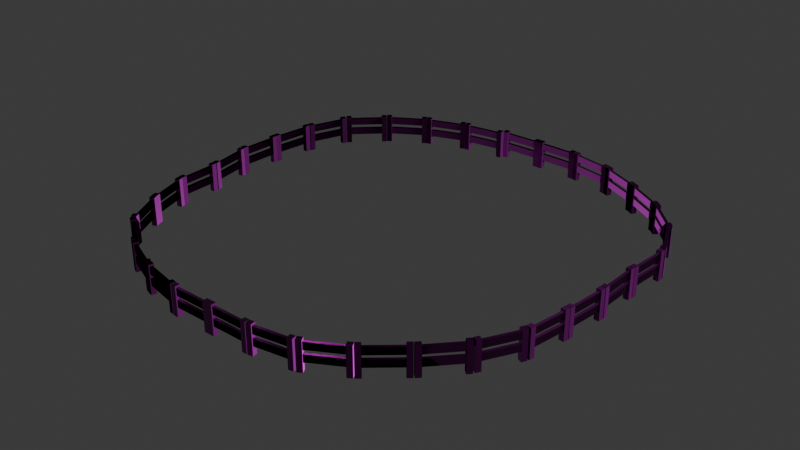 # Source: stable_3.blend  (saved by Blender 4.2.66; exported with 4.5.12 LTS)
import bpy
from mathutils import Matrix  # noqa: F401  (used for matrix-valued properties, if any)

bpy.ops.wm.read_factory_settings(use_empty=True)
scene = bpy.context.scene
scene.name = 'Scene'

# ---- collections
col_collection = bpy.data.collections.new('Collection'); scene.collection.children.link(col_collection)

# ---- images (referenced by path relative to the original .blend; pixels are not part of the script)
import os
ASSET_DIR = os.environ.get("B2B_ASSET_DIR", "")  # directory of the original .blend (textures are referenced by path, not embedded)
HERE = os.path.dirname(os.path.abspath(__file__))  # packed textures are extracted next to this script under _unpacked/

def load_image(name, relpath, width, height, colorspace="sRGB"):
    """Load a texture the original file referenced (path relative to the .blend, or extracted next to this script)."""
    p = next((c for c in (os.path.join(HERE, relpath), os.path.join(ASSET_DIR, relpath)) if relpath and os.path.exists(c)), "")
    if p:
        img = bpy.data.images.load(p, check_existing=True)
        img.name = name
    else:  # same state as the original file: an image datablock whose file is absent (Cycles renders it pink)
        img = bpy.data.images.new(name, width, height)
        img.source = "FILE"
        img.filepath = "//" + (relpath or name)
    img.colorspace_settings.name = colorspace
    return img
img_fence_roughness_png = load_image('fence_Roughness.png', 'tex/fence/fence_Roughness.png', 1024, 1024, 'Non-Color')
img_fence_basecolor_png = load_image('fence_BaseColor.png', 'tex/fence/fence_BaseColor.png', 1024, 1024, 'sRGB')
img_fence_metallic_png = load_image('fence_Metallic.png', 'tex/fence/fence_Metallic.png', 1024, 1024, 'Non-Color')
img_fence_normal_png = load_image('fence_Normal.png', 'tex/fence/fence_Normal.png', 1024, 1024, 'Non-Color')

# ---- materials (node trees are filled in below, after node groups)
mat_fence = bpy.data.materials.new('fence')

# ---- material node trees
mat_fence.use_nodes = True; mat_fence.node_tree.nodes.clear()
_N = mat_fence.node_tree.nodes; _L = mat_fence.node_tree.links
n0 = _N.new('ShaderNodeBsdfPrincipled'); n0.name = 'Principled BSDF'; n0.location = (43, 300)
n1 = _N.new('ShaderNodeOutputMaterial'); n1.name = 'Material Output'; n1.location = (333, 300)
n2 = _N.new('ShaderNodeTexImage'); n2.name = 'Image Texture'; n2.location = (-440, 161)
n2.image = img_fence_roughness_png
n3 = _N.new('ShaderNodeTexImage'); n3.name = 'Image Texture.001'; n3.location = (-577, 410)
n3.image = img_fence_basecolor_png
n4 = _N.new('ShaderNodeTexImage'); n4.name = 'Image Texture.002'; n4.location = (-747, 8)
n4.image = img_fence_metallic_png
n5 = _N.new('ShaderNodeTexImage'); n5.name = 'Image Texture.003'; n5.location = (-791, -358)
n5.image = img_fence_normal_png
n6 = _N.new('ShaderNodeNormalMap'); n6.name = 'Normal Map'; n6.location = (-147, -41)
n7 = _N.new('ShaderNodeSeparateColor'); n7.name = 'Separate Color'; n7.location = (-508, -229)
n8 = _N.new('ShaderNodeCombineColor'); n8.name = 'Combine Color'; n8.location = (-327, -169)
_L.new(n0.outputs[0], n1.inputs[0])
_L.new(n2.outputs[0], n0.inputs[2])
_L.new(n3.outputs[0], n0.inputs[0])
_L.new(n4.outputs[0], n0.inputs[1])
_L.new(n6.outputs[0], n0.inputs[5])
_L.new(n8.outputs[0], n6.inputs[1])
_L.new(n5.outputs[0], n7.inputs[0])
_L.new(n7.outputs[0], n8.inputs[0])
_L.new(n7.outputs[1], n8.inputs[2])
_L.new(n7.outputs[2], n8.inputs[1])
n1.is_active_output = True

# ---- world
world_world = bpy.data.worlds.new('World'); scene.world = world_world
world_world.use_nodes = True; world_world.node_tree.nodes.clear()
_N = world_world.node_tree.nodes; _L = world_world.node_tree.links
n0 = _N.new('ShaderNodeOutputWorld'); n0.name = 'World Output'; n0.location = (300, 300)
n1 = _N.new('ShaderNodeBackground'); n1.name = 'Background'; n1.location = (10, 300)
n1.inputs[0].default_value = (0.05088, 0.05088, 0.05088, 1.0)
_L.new(n1.outputs[0], n0.inputs[0])
n0.is_active_output = True
world_world.color = (0.05088, 0.05088, 0.05088)
world_world.sun_shadow_jitter_overblur = 0.0

# ---- meshes
me_cube_095 = bpy.data.meshes.new('Cube.095')
me_cube_095.from_pydata([(-0.2273, -0.2273, -1.25), (-0.2273, -0.2273, 1.25), (-0.2273, 0.2273, -1.25), (-0.2273, 0.2273, 1.25), (0.2273, -0.2273, -1.25), (0.2273, -0.2273, 1.25), (0.2273, 0.2273, -1.25), (0.2273, 0.2273, 1.25)], [], [(0, 1, 3, 2), (2, 3, 7, 6), (6, 7, 5, 4), (4, 5, 1, 0), (2, 6, 4, 0), (7, 3, 1, 5)])
_uv = me_cube_095.uv_layers.new(name='UVMap')
_uv.uv.foreach_set('vector', [0.1236, 0.4919, 1.123, 0.4919, 1.123, 0.6737, 0.1236, 0.6737, 0.1236, 0.6737, 1.123, 0.6737, 1.123, 0.8555, 0.1236, 0.8555, 0.1236, 0.8555, 1.123, 0.8555, 1.123, 1.037, 0.1236, 1.037, 0.1236, 1.037, 1.123, 1.037, 1.123, 1.219, 0.1236, 1.219, 0.9094, 0.1819, 0.7276, 0.1819, 0.7276, 0.0001216, 0.9094, 0.0001216, 0.9094, 0.364, 0.7276, 0.364, 0.7276, 0.1822, 0.9094, 0.1822])
me_cube_095.materials.append(mat_fence)
me_cube_095.update()
me_cube_097 = bpy.data.meshes.new('Cube.097')
me_cube_097.from_pydata([(-1.452, -0.1269, -0.3052), (-1.452, -0.1269, 0.3052), (-1.452, 0.1269, -0.3052), (-1.452, 0.1269, 0.3052), (1.452, -0.1269, -0.3052), (1.452, -0.1269, 0.3052), (1.452, 0.1269, -0.3052), (1.452, 0.1269, 0.3052)], [], [(0, 1, 3, 2), (2, 3, 7, 6), (6, 7, 5, 4), (4, 5, 1, 0), (2, 6, 4, 0), (7, 3, 1, 5)])
_uv = me_cube_097.uv_layers.new(name='UVMap')
_uv.uv.foreach_set('vector', [0.6825, 0.0001042, 0.6825, 0.2102, 0.5952, 0.2102, 0.5952, 0.0001042, 0.01835, 0.9855, 0.01835, 0.7754, 1.018, 0.7754, 1.018, 0.9855, 0.6825, 0.2104, 0.6825, 0.4205, 0.5952, 0.4205, 0.5952, 0.2104, 1.018, 0.4779, 1.018, 0.688, 0.01835, 0.688, 0.01835, 0.4779, 0.01835, 0.9855, 1.018, 0.9855, 1.018, 1.073, 0.01835, 1.073, 1.018, 0.7754, 0.01835, 0.7754, 0.01835, 0.688, 1.018, 0.688])
me_cube_097.materials.append(mat_fence)
me_cube_097.update()

# ---- objects
ob_cube = bpy.data.objects.new('Cube', me_cube_095)
ob_cube_002 = bpy.data.objects.new('Cube.002', me_cube_095)
ob_cube_003 = bpy.data.objects.new('Cube.003', me_cube_097)
ob_cube_004 = bpy.data.objects.new('Cube.004', me_cube_097)
ob_cube_005 = bpy.data.objects.new('Cube.005', me_cube_095)
ob_cube_006 = bpy.data.objects.new('Cube.006', me_cube_095)
ob_cube_007 = bpy.data.objects.new('Cube.007', me_cube_097)
ob_cube_008 = bpy.data.objects.new('Cube.008', me_cube_097)
ob_cube_009 = bpy.data.objects.new('Cube.009', me_cube_095)
ob_cube_010 = bpy.data.objects.new('Cube.010', me_cube_095)
ob_cube_011 = bpy.data.objects.new('Cube.011', me_cube_097)
ob_cube_012 = bpy.data.objects.new('Cube.012', me_cube_097)
ob_cube_013 = bpy.data.objects.new('Cube.013', me_cube_095)
ob_cube_014 = bpy.data.objects.new('Cube.014', me_cube_095)
ob_cube_015 = bpy.data.objects.new('Cube.015', me_cube_097)
ob_cube_016 = bpy.data.objects.new('Cube.016', me_cube_097)
ob_cube_017 = bpy.data.objects.new('Cube.017', me_cube_095)
ob_cube_018 = bpy.data.objects.new('Cube.018', me_cube_095)
ob_cube_019 = bpy.data.objects.new('Cube.019', me_cube_097)
ob_cube_020 = bpy.data.objects.new('Cube.020', me_cube_097)
ob_cube_021 = bpy.data.objects.new('Cube.021', me_cube_095)
ob_cube_022 = bpy.data.objects.new('Cube.022', me_cube_095)
ob_cube_023 = bpy.data.objects.new('Cube.023', me_cube_097)
ob_cube_024 = bpy.data.objects.new('Cube.024', me_cube_097)
ob_cube_025 = bpy.data.objects.new('Cube.025', me_cube_095)
ob_cube_026 = bpy.data.objects.new('Cube.026', me_cube_095)
ob_cube_027 = bpy.data.objects.new('Cube.027', me_cube_097)
ob_cube_028 = bpy.data.objects.new('Cube.028', me_cube_097)
ob_cube_029 = bpy.data.objects.new('Cube.029', me_cube_095)
ob_cube_030 = bpy.data.objects.new('Cube.030', me_cube_095)
ob_cube_031 = bpy.data.objects.new('Cube.031', me_cube_097)
ob_cube_032 = bpy.data.objects.new('Cube.032', me_cube_097)
ob_cube_033 = bpy.data.objects.new('Cube.033', me_cube_095)
ob_cube_034 = bpy.data.objects.new('Cube.034', me_cube_095)
ob_cube_035 = bpy.data.objects.new('Cube.035', me_cube_097)
ob_cube_036 = bpy.data.objects.new('Cube.036', me_cube_097)
ob_cube_037 = bpy.data.objects.new('Cube.037', me_cube_095)
ob_cube_038 = bpy.data.objects.new('Cube.038', me_cube_095)
ob_cube_039 = bpy.data.objects.new('Cube.039', me_cube_097)
ob_cube_040 = bpy.data.objects.new('Cube.040', me_cube_097)
ob_cube_041 = bpy.data.objects.new('Cube.041', me_cube_095)
ob_cube_042 = bpy.data.objects.new('Cube.042', me_cube_095)
ob_cube_043 = bpy.data.objects.new('Cube.043', me_cube_097)
ob_cube_044 = bpy.data.objects.new('Cube.044', me_cube_097)
ob_cube_045 = bpy.data.objects.new('Cube.045', me_cube_095)
ob_cube_046 = bpy.data.objects.new('Cube.046', me_cube_095)
ob_cube_047 = bpy.data.objects.new('Cube.047', me_cube_097)
ob_cube_048 = bpy.data.objects.new('Cube.048', me_cube_097)
ob_cube_049 = bpy.data.objects.new('Cube.049', me_cube_095)
ob_cube_050 = bpy.data.objects.new('Cube.050', me_cube_095)
ob_cube_051 = bpy.data.objects.new('Cube.051', me_cube_097)
ob_cube_052 = bpy.data.objects.new('Cube.052', me_cube_097)
ob_cube_053 = bpy.data.objects.new('Cube.053', me_cube_095)
ob_cube_054 = bpy.data.objects.new('Cube.054', me_cube_095)
ob_cube_055 = bpy.data.objects.new('Cube.055', me_cube_097)
ob_cube_056 = bpy.data.objects.new('Cube.056', me_cube_097)
ob_cube_057 = bpy.data.objects.new('Cube.057', me_cube_095)
ob_cube_058 = bpy.data.objects.new('Cube.058', me_cube_095)
ob_cube_059 = bpy.data.objects.new('Cube.059', me_cube_097)
ob_cube_060 = bpy.data.objects.new('Cube.060', me_cube_097)
ob_cube_061 = bpy.data.objects.new('Cube.061', me_cube_095)
ob_cube_062 = bpy.data.objects.new('Cube.062', me_cube_095)
ob_cube_063 = bpy.data.objects.new('Cube.063', me_cube_097)
ob_cube_064 = bpy.data.objects.new('Cube.064', me_cube_097)
ob_cube_065 = bpy.data.objects.new('Cube.065', me_cube_095)
ob_cube_066 = bpy.data.objects.new('Cube.066', me_cube_095)
ob_cube_067 = bpy.data.objects.new('Cube.067', me_cube_097)
ob_cube_068 = bpy.data.objects.new('Cube.068', me_cube_097)
ob_cube_069 = bpy.data.objects.new('Cube.069', me_cube_095)
ob_cube_070 = bpy.data.objects.new('Cube.070', me_cube_095)
ob_cube_071 = bpy.data.objects.new('Cube.071', me_cube_097)
ob_cube_072 = bpy.data.objects.new('Cube.072', me_cube_097)
ob_cube_073 = bpy.data.objects.new('Cube.073', me_cube_095)
ob_cube_074 = bpy.data.objects.new('Cube.074', me_cube_095)
ob_cube_075 = bpy.data.objects.new('Cube.075', me_cube_097)
ob_cube_076 = bpy.data.objects.new('Cube.076', me_cube_097)
ob_cube_077 = bpy.data.objects.new('Cube.077', me_cube_095)
ob_cube_078 = bpy.data.objects.new('Cube.078', me_cube_095)
ob_cube_079 = bpy.data.objects.new('Cube.079', me_cube_097)
ob_cube_080 = bpy.data.objects.new('Cube.080', me_cube_097)
ob_cube_081 = bpy.data.objects.new('Cube.081', me_cube_095)
ob_cube_082 = bpy.data.objects.new('Cube.082', me_cube_095)
ob_cube_083 = bpy.data.objects.new('Cube.083', me_cube_097)
ob_cube_084 = bpy.data.objects.new('Cube.084', me_cube_097)
ob_cube_085 = bpy.data.objects.new('Cube.085', me_cube_095)
ob_cube_086 = bpy.data.objects.new('Cube.086', me_cube_095)
ob_cube_087 = bpy.data.objects.new('Cube.087', me_cube_097)
ob_cube_088 = bpy.data.objects.new('Cube.088', me_cube_097)
ob_cube_089 = bpy.data.objects.new('Cube.089', me_cube_095)
ob_cube_090 = bpy.data.objects.new('Cube.090', me_cube_095)
ob_cube_091 = bpy.data.objects.new('Cube.091', me_cube_097)
ob_cube_092 = bpy.data.objects.new('Cube.092', me_cube_097)
ob_cube_093 = bpy.data.objects.new('Cube.093', me_cube_095)
ob_cube_094 = bpy.data.objects.new('Cube.094', me_cube_095)
ob_cube_095 = bpy.data.objects.new('Cube.095', me_cube_097)
ob_cube_096 = bpy.data.objects.new('Cube.096', me_cube_097)
ob_cube_097 = bpy.data.objects.new('Cube.097', me_cube_095)
ob_cube_098 = bpy.data.objects.new('Cube.098', me_cube_095)
ob_cube_099 = bpy.data.objects.new('Cube.099', me_cube_097)
ob_cube_100 = bpy.data.objects.new('Cube.100', me_cube_097)
ob_cube_101 = bpy.data.objects.new('Cube.101', me_cube_095)
ob_cube_102 = bpy.data.objects.new('Cube.102', me_cube_095)
ob_cube_103 = bpy.data.objects.new('Cube.103', me_cube_097)
ob_cube_104 = bpy.data.objects.new('Cube.104', me_cube_097)
ob_cube_105 = bpy.data.objects.new('Cube.105', me_cube_095)
ob_cube_106 = bpy.data.objects.new('Cube.106', me_cube_095)
ob_cube_107 = bpy.data.objects.new('Cube.107', me_cube_097)
ob_cube_108 = bpy.data.objects.new('Cube.108', me_cube_097)
ob_cube_109 = bpy.data.objects.new('Cube.109', me_cube_095)
ob_cube_110 = bpy.data.objects.new('Cube.110', me_cube_095)
ob_cube_111 = bpy.data.objects.new('Cube.111', me_cube_097)
ob_cube_112 = bpy.data.objects.new('Cube.112', me_cube_097)
ob_cube_113 = bpy.data.objects.new('Cube.113', me_cube_095)
ob_cube_114 = bpy.data.objects.new('Cube.114', me_cube_095)
ob_cube_115 = bpy.data.objects.new('Cube.115', me_cube_097)
ob_cube_116 = bpy.data.objects.new('Cube.116', me_cube_097)
ob_cube_117 = bpy.data.objects.new('Cube.117', me_cube_095)
ob_cube_118 = bpy.data.objects.new('Cube.118', me_cube_095)
ob_cube_119 = bpy.data.objects.new('Cube.119', me_cube_097)
ob_cube_120 = bpy.data.objects.new('Cube.120', me_cube_097)
ob_cube_121 = bpy.data.objects.new('Cube.121', me_cube_095)
ob_cube_122 = bpy.data.objects.new('Cube.122', me_cube_095)
ob_cube_123 = bpy.data.objects.new('Cube.123', me_cube_097)
ob_cube_124 = bpy.data.objects.new('Cube.124', me_cube_097)
ob_cube_125 = bpy.data.objects.new('Cube.125', me_cube_095)
ob_cube_126 = bpy.data.objects.new('Cube.126', me_cube_095)
ob_cube_127 = bpy.data.objects.new('Cube.127', me_cube_097)
ob_cube_128 = bpy.data.objects.new('Cube.128', me_cube_097)

# ---- transforms, parenting, visibility, modifiers, constraints
ob_cube.parent = ob_cube_004
ob_cube.matrix_parent_inverse = Matrix(((1.0, -0.0, 0.0, 1.246), (-0.0, 1.0, -0.0, -2.231), (0.0, 0.0, 1.0, -2.027), (-0.0, 0.0, -0.0, 1.0)))
ob_cube.location = (0.4229, 2.224, 1.25)
ob_cube_002.parent = ob_cube_004
ob_cube_002.matrix_parent_inverse = Matrix(((1.0, -0.0, 0.0, 1.246), (-0.0, 1.0, -0.0, -2.231), (0.0, 0.0, 1.0, -2.027), (-0.0, 0.0, -0.0, 1.0)))
ob_cube_002.location = (-2.899, 2.224, 1.25)
ob_cube_003.parent = ob_cube_004
ob_cube_003.matrix_parent_inverse = Matrix(((1.0, -0.0, 0.0, 1.246), (-0.0, 1.0, -0.0, -2.231), (0.0, 0.0, 1.0, -2.027), (-0.0, 0.0, -0.0, 1.0)))
ob_cube_003.location = (-1.246, 2.231, 1.071)
ob_cube_004.location = (-0.928, 18.57, 2.027)
ob_cube_005.parent = ob_cube_008
ob_cube_005.matrix_parent_inverse = Matrix(((1.0, -0.0, 0.0, 1.246), (-0.0, 1.0, -0.0, -2.231), (0.0, 0.0, 1.0, -2.027), (-0.0, 0.0, -0.0, 1.0)))
ob_cube_005.location = (0.4229, 2.224, 1.25)
ob_cube_006.parent = ob_cube_008
ob_cube_006.matrix_parent_inverse = Matrix(((1.0, -0.0, 0.0, 1.246), (-0.0, 1.0, -0.0, -2.231), (0.0, 0.0, 1.0, -2.027), (-0.0, 0.0, -0.0, 1.0)))
ob_cube_006.location = (-2.899, 2.224, 1.25)
ob_cube_007.parent = ob_cube_008
ob_cube_007.matrix_parent_inverse = Matrix(((1.0, -0.0, 0.0, 1.246), (-0.0, 1.0, -0.0, -2.231), (0.0, 0.0, 1.0, -2.027), (-0.0, 0.0, -0.0, 1.0)))
ob_cube_007.location = (-1.246, 2.231, 1.071)
ob_cube_008.location = (2.869, 18.49, 2.027)
ob_cube_008.rotation_euler = (0.0, -0.0, -0.04178)
ob_cube_009.parent = ob_cube_012
ob_cube_009.matrix_parent_inverse = Matrix(((1.0, -0.0, 0.0, 1.246), (-0.0, 1.0, -0.0, -2.231), (0.0, 0.0, 1.0, -2.027), (-0.0, 0.0, -0.0, 1.0)))
ob_cube_009.location = (0.4229, 2.224, 1.25)
ob_cube_010.parent = ob_cube_012
ob_cube_010.matrix_parent_inverse = Matrix(((1.0, -0.0, 0.0, 1.246), (-0.0, 1.0, -0.0, -2.231), (0.0, 0.0, 1.0, -2.027), (-0.0, 0.0, -0.0, 1.0)))
ob_cube_010.location = (-2.899, 2.224, 1.25)
ob_cube_011.parent = ob_cube_012
ob_cube_011.matrix_parent_inverse = Matrix(((1.0, -0.0, 0.0, 1.246), (-0.0, 1.0, -0.0, -2.231), (0.0, 0.0, 1.0, -2.027), (-0.0, 0.0, -0.0, 1.0)))
ob_cube_011.location = (-1.246, 2.231, 1.071)
ob_cube_012.location = (6.653, 17.99, 2.027)
ob_cube_012.rotation_euler = (0.0, -0.0, -0.2185)
ob_cube_013.parent = ob_cube_016
ob_cube_013.matrix_parent_inverse = Matrix(((1.0, -0.0, 0.0, 1.246), (-0.0, 1.0, -0.0, -2.231), (0.0, 0.0, 1.0, -2.027), (-0.0, 0.0, -0.0, 1.0)))
ob_cube_013.location = (0.4229, 2.224, 1.25)
ob_cube_014.parent = ob_cube_016
ob_cube_014.matrix_parent_inverse = Matrix(((1.0, -0.0, 0.0, 1.246), (-0.0, 1.0, -0.0, -2.231), (0.0, 0.0, 1.0, -2.027), (-0.0, 0.0, -0.0, 1.0)))
ob_cube_014.location = (-2.899, 2.224, 1.25)
ob_cube_015.parent = ob_cube_016
ob_cube_015.matrix_parent_inverse = Matrix(((1.0, -0.0, 0.0, 1.246), (-0.0, 1.0, -0.0, -2.231), (0.0, 0.0, 1.0, -2.027), (-0.0, 0.0, -0.0, 1.0)))
ob_cube_015.location = (-1.246, 2.231, 1.071)
ob_cube_016.location = (10.25, 16.69, 2.027)
ob_cube_016.rotation_euler = (0.0, -0.0, -0.4649)
ob_cube_017.parent = ob_cube_020
ob_cube_017.matrix_parent_inverse = Matrix(((1.0, -0.0, 0.0, 1.246), (-0.0, 1.0, -0.0, -2.231), (0.0, 0.0, 1.0, -2.027), (-0.0, 0.0, -0.0, 1.0)))
ob_cube_017.location = (0.4229, 2.224, 1.25)
ob_cube_018.parent = ob_cube_020
ob_cube_018.matrix_parent_inverse = Matrix(((1.0, -0.0, 0.0, 1.246), (-0.0, 1.0, -0.0, -2.231), (0.0, 0.0, 1.0, -2.027), (-0.0, 0.0, -0.0, 1.0)))
ob_cube_018.location = (-2.899, 2.224, 1.25)
ob_cube_019.parent = ob_cube_020
ob_cube_019.matrix_parent_inverse = Matrix(((1.0, -0.0, 0.0, 1.246), (-0.0, 1.0, -0.0, -2.231), (0.0, 0.0, 1.0, -2.027), (-0.0, 0.0, -0.0, 1.0)))
ob_cube_019.location = (-1.246, 2.231, 1.071)
ob_cube_020.location = (13.57, 14.8, 2.027)
ob_cube_020.rotation_euler = (0.0, -0.0, -0.5667)
ob_cube_021.parent = ob_cube_024
ob_cube_021.matrix_parent_inverse = Matrix(((1.0, -0.0, 0.0, 1.246), (-0.0, 1.0, -0.0, -2.231), (0.0, 0.0, 1.0, -2.027), (-0.0, 0.0, -0.0, 1.0)))
ob_cube_021.location = (0.4229, 2.224, 1.25)
ob_cube_022.parent = ob_cube_024
ob_cube_022.matrix_parent_inverse = Matrix(((1.0, -0.0, 0.0, 1.246), (-0.0, 1.0, -0.0, -2.231), (0.0, 0.0, 1.0, -2.027), (-0.0, 0.0, -0.0, 1.0)))
ob_cube_022.location = (-2.899, 2.224, 1.25)
ob_cube_023.parent = ob_cube_024
ob_cube_023.matrix_parent_inverse = Matrix(((1.0, -0.0, 0.0, 1.246), (-0.0, 1.0, -0.0, -2.231), (0.0, 0.0, 1.0, -2.027), (-0.0, 0.0, -0.0, 1.0)))
ob_cube_023.location = (-1.246, 2.231, 1.071)
ob_cube_024.location = (16.49, 12.35, 2.027)
ob_cube_024.rotation_euler = (0.0, -0.0, -0.8255)
ob_cube_025.parent = ob_cube_028
ob_cube_025.matrix_parent_inverse = Matrix(((1.0, -0.0, 0.0, 1.246), (-0.0, 1.0, -0.0, -2.231), (0.0, 0.0, 1.0, -2.027), (-0.0, 0.0, -0.0, 1.0)))
ob_cube_025.location = (0.4229, 2.224, 1.25)
ob_cube_026.parent = ob_cube_028
ob_cube_026.matrix_parent_inverse = Matrix(((1.0, -0.0, 0.0, 1.246), (-0.0, 1.0, -0.0, -2.231), (0.0, 0.0, 1.0, -2.027), (-0.0, 0.0, -0.0, 1.0)))
ob_cube_026.location = (-2.899, 2.224, 1.25)
ob_cube_027.parent = ob_cube_028
ob_cube_027.matrix_parent_inverse = Matrix(((1.0, -0.0, 0.0, 1.246), (-0.0, 1.0, -0.0, -2.231), (0.0, 0.0, 1.0, -2.027), (-0.0, 0.0, -0.0, 1.0)))
ob_cube_027.location = (-1.246, 2.231, 1.071)
ob_cube_028.location = (18.49, 9.095, 2.027)
ob_cube_028.rotation_euler = (0.0, -0.0, -1.216)
ob_cube_029.parent = ob_cube_032
ob_cube_029.matrix_parent_inverse = Matrix(((1.0, -0.0, 0.0, 1.246), (-0.0, 1.0, -0.0, -2.231), (0.0, 0.0, 1.0, -2.027), (-0.0, 0.0, -0.0, 1.0)))
ob_cube_029.location = (0.4229, 2.224, 1.25)
ob_cube_030.parent = ob_cube_032
ob_cube_030.matrix_parent_inverse = Matrix(((1.0, -0.0, 0.0, 1.246), (-0.0, 1.0, -0.0, -2.231), (0.0, 0.0, 1.0, -2.027), (-0.0, 0.0, -0.0, 1.0)))
ob_cube_030.location = (-2.899, 2.224, 1.25)
ob_cube_031.parent = ob_cube_032
ob_cube_031.matrix_parent_inverse = Matrix(((1.0, -0.0, 0.0, 1.246), (-0.0, 1.0, -0.0, -2.231), (0.0, 0.0, 1.0, -2.027), (-0.0, 0.0, -0.0, 1.0)))
ob_cube_031.location = (-1.246, 2.231, 1.071)
ob_cube_032.location = (19.0, 5.312, 2.027)
ob_cube_032.rotation_euler = (0.0, -0.0, -1.661)
ob_cube_033.parent = ob_cube_036
ob_cube_033.matrix_parent_inverse = Matrix(((1.0, -0.0, 0.0, 1.246), (-0.0, 1.0, -0.0, -2.231), (0.0, 0.0, 1.0, -2.027), (-0.0, 0.0, -0.0, 1.0)))
ob_cube_033.location = (0.4229, 2.224, 1.25)
ob_cube_034.parent = ob_cube_036
ob_cube_034.matrix_parent_inverse = Matrix(((1.0, -0.0, 0.0, 1.246), (-0.0, 1.0, -0.0, -2.231), (0.0, 0.0, 1.0, -2.027), (-0.0, 0.0, -0.0, 1.0)))
ob_cube_034.location = (-2.899, 2.224, 1.25)
ob_cube_035.parent = ob_cube_036
ob_cube_035.matrix_parent_inverse = Matrix(((1.0, -0.0, 0.0, 1.246), (-0.0, 1.0, -0.0, -2.231), (0.0, 0.0, 1.0, -2.027), (-0.0, 0.0, -0.0, 1.0)))
ob_cube_035.location = (-1.246, 2.231, 1.071)
ob_cube_036.location = (18.73, 1.536, 2.027)
ob_cube_036.rotation_euler = (0.0, -0.0, -1.593)
ob_cube_037.parent = ob_cube_040
ob_cube_037.matrix_parent_inverse = Matrix(((1.0, -0.0, 0.0, 1.246), (-0.0, 1.0, -0.0, -2.231), (0.0, 0.0, 1.0, -2.027), (-0.0, 0.0, -0.0, 1.0)))
ob_cube_037.location = (0.4229, 2.224, 1.25)
ob_cube_038.parent = ob_cube_040
ob_cube_038.matrix_parent_inverse = Matrix(((1.0, -0.0, 0.0, 1.246), (-0.0, 1.0, -0.0, -2.231), (0.0, 0.0, 1.0, -2.027), (-0.0, 0.0, -0.0, 1.0)))
ob_cube_038.location = (-2.899, 2.224, 1.25)
ob_cube_039.parent = ob_cube_040
ob_cube_039.matrix_parent_inverse = Matrix(((1.0, -0.0, 0.0, 1.246), (-0.0, 1.0, -0.0, -2.231), (0.0, 0.0, 1.0, -2.027), (-0.0, 0.0, -0.0, 1.0)))
ob_cube_039.location = (-1.246, 2.231, 1.071)
ob_cube_040.location = (18.46, -2.288, 2.027)
ob_cube_040.rotation_euler = (0.0, -0.0, -1.686)
ob_cube_041.parent = ob_cube_044
ob_cube_041.matrix_parent_inverse = Matrix(((1.0, -0.0, 0.0, 1.246), (-0.0, 1.0, -0.0, -2.231), (0.0, 0.0, 1.0, -2.027), (-0.0, 0.0, -0.0, 1.0)))
ob_cube_041.location = (0.4229, 2.224, 1.25)
ob_cube_042.parent = ob_cube_044
ob_cube_042.matrix_parent_inverse = Matrix(((1.0, -0.0, 0.0, 1.246), (-0.0, 1.0, -0.0, -2.231), (0.0, 0.0, 1.0, -2.027), (-0.0, 0.0, -0.0, 1.0)))
ob_cube_042.location = (-2.899, 2.224, 1.25)
ob_cube_043.parent = ob_cube_044
ob_cube_043.matrix_parent_inverse = Matrix(((1.0, -0.0, 0.0, 1.246), (-0.0, 1.0, -0.0, -2.231), (0.0, 0.0, 1.0, -2.027), (-0.0, 0.0, -0.0, 1.0)))
ob_cube_043.location = (-1.246, 2.231, 1.071)
ob_cube_044.location = (17.91, -6.046, 2.027)
ob_cube_044.rotation_euler = (0.0, -0.0, -1.737)
ob_cube_045.parent = ob_cube_048
ob_cube_045.matrix_parent_inverse = Matrix(((1.0, -0.0, 0.0, 1.246), (-0.0, 1.0, -0.0, -2.231), (0.0, 0.0, 1.0, -2.027), (-0.0, 0.0, -0.0, 1.0)))
ob_cube_045.location = (0.4229, 2.224, 1.25)
ob_cube_046.parent = ob_cube_048
ob_cube_046.matrix_parent_inverse = Matrix(((1.0, -0.0, 0.0, 1.246), (-0.0, 1.0, -0.0, -2.231), (0.0, 0.0, 1.0, -2.027), (-0.0, 0.0, -0.0, 1.0)))
ob_cube_046.location = (-2.899, 2.224, 1.25)
ob_cube_047.parent = ob_cube_048
ob_cube_047.matrix_parent_inverse = Matrix(((1.0, -0.0, 0.0, 1.246), (-0.0, 1.0, -0.0, -2.231), (0.0, 0.0, 1.0, -2.027), (-0.0, 0.0, -0.0, 1.0)))
ob_cube_047.location = (-1.246, 2.231, 1.071)
ob_cube_048.location = (16.64, -9.629, 2.007)
ob_cube_048.rotation_euler = (0.0, -0.0, -2.066)
ob_cube_049.parent = ob_cube_052
ob_cube_049.matrix_parent_inverse = Matrix(((1.0, -0.0, 0.0, 1.246), (-0.0, 1.0, -0.0, -2.231), (0.0, 0.0, 1.0, -2.027), (-0.0, 0.0, -0.0, 1.0)))
ob_cube_049.location = (0.4229, 2.224, 1.25)
ob_cube_050.parent = ob_cube_052
ob_cube_050.matrix_parent_inverse = Matrix(((1.0, -0.0, 0.0, 1.246), (-0.0, 1.0, -0.0, -2.231), (0.0, 0.0, 1.0, -2.027), (-0.0, 0.0, -0.0, 1.0)))
ob_cube_050.location = (-2.899, 2.224, 1.25)
ob_cube_051.parent = ob_cube_052
ob_cube_051.matrix_parent_inverse = Matrix(((1.0, -0.0, 0.0, 1.246), (-0.0, 1.0, -0.0, -2.231), (0.0, 0.0, 1.0, -2.027), (-0.0, 0.0, -0.0, 1.0)))
ob_cube_051.location = (-1.246, 2.231, 1.071)
ob_cube_052.location = (14.44, -12.77, 2.007)
ob_cube_052.rotation_euler = (0.0, -0.0, -2.318)
ob_cube_053.parent = ob_cube_056
ob_cube_053.matrix_parent_inverse = Matrix(((1.0, -0.0, 0.0, 1.246), (-0.0, 1.0, -0.0, -2.231), (0.0, 0.0, 1.0, -2.027), (-0.0, 0.0, -0.0, 1.0)))
ob_cube_053.location = (0.4229, 2.224, 1.25)
ob_cube_054.parent = ob_cube_056
ob_cube_054.matrix_parent_inverse = Matrix(((1.0, -0.0, 0.0, 1.246), (-0.0, 1.0, -0.0, -2.231), (0.0, 0.0, 1.0, -2.027), (-0.0, 0.0, -0.0, 1.0)))
ob_cube_054.location = (-2.899, 2.224, 1.25)
ob_cube_055.parent = ob_cube_056
ob_cube_055.matrix_parent_inverse = Matrix(((1.0, -0.0, 0.0, 1.246), (-0.0, 1.0, -0.0, -2.231), (0.0, 0.0, 1.0, -2.027), (-0.0, 0.0, -0.0, 1.0)))
ob_cube_055.location = (-1.246, 2.231, 1.071)
ob_cube_056.location = (11.67, -15.42, 2.007)
ob_cube_056.rotation_euler = (0.0, -0.0, -2.429)
ob_cube_057.parent = ob_cube_060
ob_cube_057.matrix_parent_inverse = Matrix(((1.0, -0.0, 0.0, 1.246), (-0.0, 1.0, -0.0, -2.231), (0.0, 0.0, 1.0, -2.027), (-0.0, 0.0, -0.0, 1.0)))
ob_cube_057.location = (0.4229, 2.224, 1.25)
ob_cube_058.parent = ob_cube_060
ob_cube_058.matrix_parent_inverse = Matrix(((1.0, -0.0, 0.0, 1.246), (-0.0, 1.0, -0.0, -2.231), (0.0, 0.0, 1.0, -2.027), (-0.0, 0.0, -0.0, 1.0)))
ob_cube_058.location = (-2.899, 2.224, 1.25)
ob_cube_059.parent = ob_cube_060
ob_cube_059.matrix_parent_inverse = Matrix(((1.0, -0.0, 0.0, 1.246), (-0.0, 1.0, -0.0, -2.231), (0.0, 0.0, 1.0, -2.027), (-0.0, 0.0, -0.0, 1.0)))
ob_cube_059.location = (-1.246, 2.231, 1.071)
ob_cube_060.location = (8.557, -17.59, 2.007)
ob_cube_060.rotation_euler = (0.0, -0.0, -2.635)
ob_cube_061.parent = ob_cube_064
ob_cube_061.matrix_parent_inverse = Matrix(((1.0, -0.0, 0.0, 1.246), (-0.0, 1.0, -0.0, -2.231), (0.0, 0.0, 1.0, -2.027), (-0.0, 0.0, -0.0, 1.0)))
ob_cube_061.location = (0.4229, 2.224, 1.25)
ob_cube_062.parent = ob_cube_064
ob_cube_062.matrix_parent_inverse = Matrix(((1.0, -0.0, 0.0, 1.246), (-0.0, 1.0, -0.0, -2.231), (0.0, 0.0, 1.0, -2.027), (-0.0, 0.0, -0.0, 1.0)))
ob_cube_062.location = (-2.899, 2.224, 1.25)
ob_cube_063.parent = ob_cube_064
ob_cube_063.matrix_parent_inverse = Matrix(((1.0, -0.0, 0.0, 1.246), (-0.0, 1.0, -0.0, -2.231), (0.0, 0.0, 1.0, -2.027), (-0.0, 0.0, -0.0, 1.0)))
ob_cube_063.location = (-1.246, 2.231, 1.071)
ob_cube_064.location = (4.943, -18.82, 2.007)
ob_cube_064.rotation_euler = (0.0, -0.0, -2.994)
ob_cube_065.parent = ob_cube_068
ob_cube_065.matrix_parent_inverse = Matrix(((1.0, -0.0, 0.0, 1.246), (-0.0, 1.0, -0.0, -2.231), (0.0, 0.0, 1.0, -2.027), (-0.0, 0.0, -0.0, 1.0)))
ob_cube_065.location = (0.4229, 2.224, 1.25)
ob_cube_066.parent = ob_cube_068
ob_cube_066.matrix_parent_inverse = Matrix(((1.0, -0.0, 0.0, 1.246), (-0.0, 1.0, -0.0, -2.231), (0.0, 0.0, 1.0, -2.027), (-0.0, 0.0, -0.0, 1.0)))
ob_cube_066.location = (-2.899, 2.224, 1.25)
ob_cube_067.parent = ob_cube_068
ob_cube_067.matrix_parent_inverse = Matrix(((1.0, -0.0, 0.0, 1.246), (-0.0, 1.0, -0.0, -2.231), (0.0, 0.0, 1.0, -2.027), (-0.0, 0.0, -0.0, 1.0)))
ob_cube_067.location = (-1.246, 2.231, 1.071)
ob_cube_068.location = (1.157, -19.07, 2.007)
ob_cube_068.rotation_euler = (0.0, -0.0, -3.157)
ob_cube_069.parent = ob_cube_072
ob_cube_069.matrix_parent_inverse = Matrix(((1.0, -0.0, 0.0, 1.246), (-0.0, 1.0, -0.0, -2.231), (0.0, 0.0, 1.0, -2.027), (-0.0, 0.0, -0.0, 1.0)))
ob_cube_069.location = (0.4229, 2.224, 1.25)
ob_cube_070.parent = ob_cube_072
ob_cube_070.matrix_parent_inverse = Matrix(((1.0, -0.0, 0.0, 1.246), (-0.0, 1.0, -0.0, -2.231), (0.0, 0.0, 1.0, -2.027), (-0.0, 0.0, -0.0, 1.0)))
ob_cube_070.location = (-2.899, 2.224, 1.25)
ob_cube_071.parent = ob_cube_072
ob_cube_071.matrix_parent_inverse = Matrix(((1.0, -0.0, 0.0, 1.246), (-0.0, 1.0, -0.0, -2.231), (0.0, 0.0, 1.0, -2.027), (-0.0, 0.0, -0.0, 1.0)))
ob_cube_071.location = (-1.246, 2.231, 1.071)
ob_cube_072.location = (-2.623, -19.0, 1.992)
ob_cube_072.rotation_euler = (0.0, -0.0, -3.157)
ob_cube_073.parent = ob_cube_076
ob_cube_073.matrix_parent_inverse = Matrix(((1.0, -0.0, 0.0, 1.246), (-0.0, 1.0, -0.0, -2.231), (0.0, 0.0, 1.0, -2.027), (-0.0, 0.0, -0.0, 1.0)))
ob_cube_073.location = (0.4229, 2.224, 1.25)
ob_cube_074.parent = ob_cube_076
ob_cube_074.matrix_parent_inverse = Matrix(((1.0, -0.0, 0.0, 1.246), (-0.0, 1.0, -0.0, -2.231), (0.0, 0.0, 1.0, -2.027), (-0.0, 0.0, -0.0, 1.0)))
ob_cube_074.location = (-2.899, 2.224, 1.25)
ob_cube_075.parent = ob_cube_076
ob_cube_075.matrix_parent_inverse = Matrix(((1.0, -0.0, 0.0, 1.246), (-0.0, 1.0, -0.0, -2.231), (0.0, 0.0, 1.0, -2.027), (-0.0, 0.0, -0.0, 1.0)))
ob_cube_075.location = (-1.246, 2.231, 1.071)
ob_cube_076.location = (-6.427, -18.54, 1.992)
ob_cube_076.rotation_euler = (0.0, -0.0, -3.357)
ob_cube_077.parent = ob_cube_080
ob_cube_077.matrix_parent_inverse = Matrix(((1.0, -0.0, 0.0, 1.246), (-0.0, 1.0, -0.0, -2.231), (0.0, 0.0, 1.0, -2.027), (-0.0, 0.0, -0.0, 1.0)))
ob_cube_077.location = (0.4229, 2.224, 1.25)
ob_cube_078.parent = ob_cube_080
ob_cube_078.matrix_parent_inverse = Matrix(((1.0, -0.0, 0.0, 1.246), (-0.0, 1.0, -0.0, -2.231), (0.0, 0.0, 1.0, -2.027), (-0.0, 0.0, -0.0, 1.0)))
ob_cube_078.location = (-2.899, 2.224, 1.25)
ob_cube_079.parent = ob_cube_080
ob_cube_079.matrix_parent_inverse = Matrix(((1.0, -0.0, 0.0, 1.246), (-0.0, 1.0, -0.0, -2.231), (0.0, 0.0, 1.0, -2.027), (-0.0, 0.0, -0.0, 1.0)))
ob_cube_079.location = (-1.246, 2.231, 1.071)
ob_cube_080.location = (-10.03, -17.38, 1.992)
ob_cube_080.rotation_euler = (0.0, -0.0, -3.544)
ob_cube_081.parent = ob_cube_084
ob_cube_081.matrix_parent_inverse = Matrix(((1.0, -0.0, 0.0, 1.246), (-0.0, 1.0, -0.0, -2.231), (0.0, 0.0, 1.0, -2.027), (-0.0, 0.0, -0.0, 1.0)))
ob_cube_081.location = (0.4229, 2.224, 1.25)
ob_cube_082.parent = ob_cube_084
ob_cube_082.matrix_parent_inverse = Matrix(((1.0, -0.0, 0.0, 1.246), (-0.0, 1.0, -0.0, -2.231), (0.0, 0.0, 1.0, -2.027), (-0.0, 0.0, -0.0, 1.0)))
ob_cube_082.location = (-2.899, 2.224, 1.25)
ob_cube_083.parent = ob_cube_084
ob_cube_083.matrix_parent_inverse = Matrix(((1.0, -0.0, 0.0, 1.246), (-0.0, 1.0, -0.0, -2.231), (0.0, 0.0, 1.0, -2.027), (-0.0, 0.0, -0.0, 1.0)))
ob_cube_083.location = (-1.246, 2.231, 1.071)
ob_cube_084.location = (-13.37, -15.45, 1.992)
ob_cube_084.rotation_euler = (0.0, -0.0, -3.782)
ob_cube_085.parent = ob_cube_088
ob_cube_085.matrix_parent_inverse = Matrix(((1.0, -0.0, 0.0, 1.246), (-0.0, 1.0, -0.0, -2.231), (0.0, 0.0, 1.0, -2.027), (-0.0, 0.0, -0.0, 1.0)))
ob_cube_085.location = (0.4229, 2.224, 1.25)
ob_cube_086.parent = ob_cube_088
ob_cube_086.matrix_parent_inverse = Matrix(((1.0, -0.0, 0.0, 1.246), (-0.0, 1.0, -0.0, -2.231), (0.0, 0.0, 1.0, -2.027), (-0.0, 0.0, -0.0, 1.0)))
ob_cube_086.location = (-2.899, 2.224, 1.25)
ob_cube_087.parent = ob_cube_088
ob_cube_087.matrix_parent_inverse = Matrix(((1.0, -0.0, 0.0, 1.246), (-0.0, 1.0, -0.0, -2.231), (0.0, 0.0, 1.0, -2.027), (-0.0, 0.0, -0.0, 1.0)))
ob_cube_087.location = (-1.246, 2.231, 1.071)
ob_cube_088.location = (-15.8, -12.5, 1.992)
ob_cube_088.rotation_euler = (0.0, -0.0, -4.249)
ob_cube_089.parent = ob_cube_092
ob_cube_089.matrix_parent_inverse = Matrix(((1.0, -0.0, 0.0, 1.246), (-0.0, 1.0, -0.0, -2.231), (0.0, 0.0, 1.0, -2.027), (-0.0, 0.0, -0.0, 1.0)))
ob_cube_089.location = (0.4229, 2.224, 1.25)
ob_cube_090.parent = ob_cube_092
ob_cube_090.matrix_parent_inverse = Matrix(((1.0, -0.0, 0.0, 1.246), (-0.0, 1.0, -0.0, -2.231), (0.0, 0.0, 1.0, -2.027), (-0.0, 0.0, -0.0, 1.0)))
ob_cube_090.location = (-2.899, 2.224, 1.25)
ob_cube_091.parent = ob_cube_092
ob_cube_091.matrix_parent_inverse = Matrix(((1.0, -0.0, 0.0, 1.246), (-0.0, 1.0, -0.0, -2.231), (0.0, 0.0, 1.0, -2.027), (-0.0, 0.0, -0.0, 1.0)))
ob_cube_091.location = (-1.246, 2.231, 1.071)
ob_cube_092.location = (-17.22, -8.964, 1.992)
ob_cube_092.rotation_euler = (0.0, -0.0, -4.414)
ob_cube_093.parent = ob_cube_096
ob_cube_093.matrix_parent_inverse = Matrix(((1.0, -0.0, 0.0, 1.246), (-0.0, 1.0, -0.0, -2.231), (0.0, 0.0, 1.0, -2.027), (-0.0, 0.0, -0.0, 1.0)))
ob_cube_093.location = (0.4229, 2.224, 1.25)
ob_cube_094.parent = ob_cube_096
ob_cube_094.matrix_parent_inverse = Matrix(((1.0, -0.0, 0.0, 1.246), (-0.0, 1.0, -0.0, -2.231), (0.0, 0.0, 1.0, -2.027), (-0.0, 0.0, -0.0, 1.0)))
ob_cube_094.location = (-2.899, 2.224, 1.25)
ob_cube_095.parent = ob_cube_096
ob_cube_095.matrix_parent_inverse = Matrix(((1.0, -0.0, 0.0, 1.246), (-0.0, 1.0, -0.0, -2.231), (0.0, 0.0, 1.0, -2.027), (-0.0, 0.0, -0.0, 1.0)))
ob_cube_095.location = (-1.246, 2.231, 1.071)
ob_cube_096.location = (-17.83, -5.192, 1.992)
ob_cube_096.rotation_euler = (0.0, -0.0, -4.699)
ob_cube_097.parent = ob_cube_100
ob_cube_097.matrix_parent_inverse = Matrix(((1.0, -0.0, 0.0, 1.246), (-0.0, 1.0, -0.0, -2.231), (0.0, 0.0, 1.0, -2.027), (-0.0, 0.0, -0.0, 1.0)))
ob_cube_097.location = (0.4229, 2.224, 1.25)
ob_cube_098.parent = ob_cube_100
ob_cube_098.matrix_parent_inverse = Matrix(((1.0, -0.0, 0.0, 1.246), (-0.0, 1.0, -0.0, -2.231), (0.0, 0.0, 1.0, -2.027), (-0.0, 0.0, -0.0, 1.0)))
ob_cube_098.location = (-2.899, 2.224, 1.25)
ob_cube_099.parent = ob_cube_100
ob_cube_099.matrix_parent_inverse = Matrix(((1.0, -0.0, 0.0, 1.246), (-0.0, 1.0, -0.0, -2.231), (0.0, 0.0, 1.0, -2.027), (-0.0, 0.0, -0.0, 1.0)))
ob_cube_099.location = (-1.246, 2.231, 1.071)
ob_cube_100.location = (-18.13, -1.401, 1.992)
ob_cube_100.rotation_euler = (0.0, -0.0, -4.557)
ob_cube_101.parent = ob_cube_104
ob_cube_101.matrix_parent_inverse = Matrix(((1.0, -0.0, 0.0, 1.246), (-0.0, 1.0, -0.0, -2.231), (0.0, 0.0, 1.0, -2.027), (-0.0, 0.0, -0.0, 1.0)))
ob_cube_101.location = (0.4229, 2.224, 1.25)
ob_cube_102.parent = ob_cube_104
ob_cube_102.matrix_parent_inverse = Matrix(((1.0, -0.0, 0.0, 1.246), (-0.0, 1.0, -0.0, -2.231), (0.0, 0.0, 1.0, -2.027), (-0.0, 0.0, -0.0, 1.0)))
ob_cube_102.location = (-2.899, 2.224, 1.25)
ob_cube_103.parent = ob_cube_104
ob_cube_103.matrix_parent_inverse = Matrix(((1.0, -0.0, 0.0, 1.246), (-0.0, 1.0, -0.0, -2.231), (0.0, 0.0, 1.0, -2.027), (-0.0, 0.0, -0.0, 1.0)))
ob_cube_103.location = (-1.246, 2.231, 1.071)
ob_cube_104.location = (-18.35, 2.446, 1.992)
ob_cube_104.rotation_euler = (0.0, -0.0, -4.768)
ob_cube_105.parent = ob_cube_108
ob_cube_105.matrix_parent_inverse = Matrix(((1.0, -0.0, 0.0, 1.246), (-0.0, 1.0, -0.0, -2.231), (0.0, 0.0, 1.0, -2.027), (-0.0, 0.0, -0.0, 1.0)))
ob_cube_105.location = (0.4229, 2.224, 1.25)
ob_cube_106.parent = ob_cube_108
ob_cube_106.matrix_parent_inverse = Matrix(((1.0, -0.0, 0.0, 1.246), (-0.0, 1.0, -0.0, -2.231), (0.0, 0.0, 1.0, -2.027), (-0.0, 0.0, -0.0, 1.0)))
ob_cube_106.location = (-2.899, 2.224, 1.25)
ob_cube_107.parent = ob_cube_108
ob_cube_107.matrix_parent_inverse = Matrix(((1.0, -0.0, 0.0, 1.246), (-0.0, 1.0, -0.0, -2.231), (0.0, 0.0, 1.0, -2.027), (-0.0, 0.0, -0.0, 1.0)))
ob_cube_107.location = (-1.246, 2.231, 1.071)
ob_cube_108.location = (-17.98, 6.229, 1.992)
ob_cube_108.rotation_euler = (0.0, -0.0, -4.848)
ob_cube_109.parent = ob_cube_112
ob_cube_109.matrix_parent_inverse = Matrix(((1.0, -0.0, 0.0, 1.246), (-0.0, 1.0, -0.0, -2.231), (0.0, 0.0, 1.0, -2.027), (-0.0, 0.0, -0.0, 1.0)))
ob_cube_109.location = (0.4229, 2.224, 1.25)
ob_cube_110.parent = ob_cube_112
ob_cube_110.matrix_parent_inverse = Matrix(((1.0, -0.0, 0.0, 1.246), (-0.0, 1.0, -0.0, -2.231), (0.0, 0.0, 1.0, -2.027), (-0.0, 0.0, -0.0, 1.0)))
ob_cube_110.location = (-2.899, 2.224, 1.25)
ob_cube_111.parent = ob_cube_112
ob_cube_111.matrix_parent_inverse = Matrix(((1.0, -0.0, 0.0, 1.246), (-0.0, 1.0, -0.0, -2.231), (0.0, 0.0, 1.0, -2.027), (-0.0, 0.0, -0.0, 1.0)))
ob_cube_111.location = (-1.246, 2.231, 1.071)
ob_cube_112.location = (-17.01, 9.965, 1.992)
ob_cube_112.rotation_euler = (0.0, -0.0, -5.071)
ob_cube_113.parent = ob_cube_116
ob_cube_113.matrix_parent_inverse = Matrix(((1.0, -0.0, 0.0, 1.246), (-0.0, 1.0, -0.0, -2.231), (0.0, 0.0, 1.0, -2.027), (-0.0, 0.0, -0.0, 1.0)))
ob_cube_113.location = (0.4229, 2.224, 1.25)
ob_cube_114.parent = ob_cube_116
ob_cube_114.matrix_parent_inverse = Matrix(((1.0, -0.0, 0.0, 1.246), (-0.0, 1.0, -0.0, -2.231), (0.0, 0.0, 1.0, -2.027), (-0.0, 0.0, -0.0, 1.0)))
ob_cube_114.location = (-2.899, 2.224, 1.25)
ob_cube_115.parent = ob_cube_116
ob_cube_115.matrix_parent_inverse = Matrix(((1.0, -0.0, 0.0, 1.246), (-0.0, 1.0, -0.0, -2.231), (0.0, 0.0, 1.0, -2.027), (-0.0, 0.0, -0.0, 1.0)))
ob_cube_115.location = (-1.246, 2.231, 1.071)
ob_cube_116.location = (-14.93, 13.16, 1.992)
ob_cube_116.rotation_euler = (0.0, -0.0, -5.525)
ob_cube_117.parent = ob_cube_120
ob_cube_117.matrix_parent_inverse = Matrix(((1.0, -0.0, 0.0, 1.246), (-0.0, 1.0, -0.0, -2.231), (0.0, 0.0, 1.0, -2.027), (-0.0, 0.0, -0.0, 1.0)))
ob_cube_117.location = (0.4229, 2.224, 1.25)
ob_cube_118.parent = ob_cube_120
ob_cube_118.matrix_parent_inverse = Matrix(((1.0, -0.0, 0.0, 1.246), (-0.0, 1.0, -0.0, -2.231), (0.0, 0.0, 1.0, -2.027), (-0.0, 0.0, -0.0, 1.0)))
ob_cube_118.location = (-2.899, 2.224, 1.25)
ob_cube_119.parent = ob_cube_120
ob_cube_119.matrix_parent_inverse = Matrix(((1.0, -0.0, 0.0, 1.246), (-0.0, 1.0, -0.0, -2.231), (0.0, 0.0, 1.0, -2.027), (-0.0, 0.0, -0.0, 1.0)))
ob_cube_119.location = (-1.246, 2.231, 1.071)
ob_cube_120.location = (-11.94, 15.54, 1.992)
ob_cube_120.rotation_euler = (0.0, -0.0, -5.738)
ob_cube_121.parent = ob_cube_124
ob_cube_121.matrix_parent_inverse = Matrix(((1.0, -0.0, 0.0, 1.246), (-0.0, 1.0, -0.0, -2.231), (0.0, 0.0, 1.0, -2.027), (-0.0, 0.0, -0.0, 1.0)))
ob_cube_121.location = (0.4229, 2.224, 1.25)
ob_cube_122.parent = ob_cube_124
ob_cube_122.matrix_parent_inverse = Matrix(((1.0, -0.0, 0.0, 1.246), (-0.0, 1.0, -0.0, -2.231), (0.0, 0.0, 1.0, -2.027), (-0.0, 0.0, -0.0, 1.0)))
ob_cube_122.location = (-2.899, 2.224, 1.25)
ob_cube_123.parent = ob_cube_124
ob_cube_123.matrix_parent_inverse = Matrix(((1.0, -0.0, 0.0, 1.246), (-0.0, 1.0, -0.0, -2.231), (0.0, 0.0, 1.0, -2.027), (-0.0, 0.0, -0.0, 1.0)))
ob_cube_123.location = (-1.246, 2.231, 1.071)
ob_cube_124.location = (-8.493, 17.15, 1.992)
ob_cube_124.rotation_euler = (0.0, -0.0, -5.95)
ob_cube_125.parent = ob_cube_128
ob_cube_125.matrix_parent_inverse = Matrix(((1.0, -0.0, 0.0, 1.246), (-0.0, 1.0, -0.0, -2.231), (0.0, 0.0, 1.0, -2.027), (-0.0, 0.0, -0.0, 1.0)))
ob_cube_125.location = (0.4229, 2.224, 1.25)
ob_cube_126.parent = ob_cube_128
ob_cube_126.matrix_parent_inverse = Matrix(((1.0, -0.0, 0.0, 1.246), (-0.0, 1.0, -0.0, -2.231), (0.0, 0.0, 1.0, -2.027), (-0.0, 0.0, -0.0, 1.0)))
ob_cube_126.location = (-2.899, 2.224, 1.25)
ob_cube_127.parent = ob_cube_128
ob_cube_127.matrix_parent_inverse = Matrix(((1.0, -0.0, 0.0, 1.246), (-0.0, 1.0, -0.0, -2.231), (0.0, 0.0, 1.0, -2.027), (-0.0, 0.0, -0.0, 1.0)))
ob_cube_127.location = (-1.246, 2.231, 1.071)
ob_cube_128.location = (-4.772, 18.01, 1.992)
ob_cube_128.rotation_euler = (0.0, -0.0, -6.149)

# ---- collection membership
col_collection.objects.link(ob_cube)
col_collection.objects.link(ob_cube_002)
col_collection.objects.link(ob_cube_003)
col_collection.objects.link(ob_cube_004)
col_collection.objects.link(ob_cube_005)
col_collection.objects.link(ob_cube_006)
col_collection.objects.link(ob_cube_007)
col_collection.objects.link(ob_cube_008)
col_collection.objects.link(ob_cube_009)
col_collection.objects.link(ob_cube_010)
col_collection.objects.link(ob_cube_011)
col_collection.objects.link(ob_cube_012)
col_collection.objects.link(ob_cube_013)
col_collection.objects.link(ob_cube_014)
col_collection.objects.link(ob_cube_015)
col_collection.objects.link(ob_cube_016)
col_collection.objects.link(ob_cube_017)
col_collection.objects.link(ob_cube_018)
col_collection.objects.link(ob_cube_019)
col_collection.objects.link(ob_cube_020)
col_collection.objects.link(ob_cube_021)
col_collection.objects.link(ob_cube_022)
col_collection.objects.link(ob_cube_023)
col_collection.objects.link(ob_cube_024)
col_collection.objects.link(ob_cube_025)
col_collection.objects.link(ob_cube_026)
col_collection.objects.link(ob_cube_027)
col_collection.objects.link(ob_cube_028)
col_collection.objects.link(ob_cube_029)
col_collection.objects.link(ob_cube_030)
col_collection.objects.link(ob_cube_031)
col_collection.objects.link(ob_cube_032)
col_collection.objects.link(ob_cube_033)
col_collection.objects.link(ob_cube_034)
col_collection.objects.link(ob_cube_035)
col_collection.objects.link(ob_cube_036)
col_collection.objects.link(ob_cube_037)
col_collection.objects.link(ob_cube_038)
col_collection.objects.link(ob_cube_039)
col_collection.objects.link(ob_cube_040)
col_collection.objects.link(ob_cube_041)
col_collection.objects.link(ob_cube_042)
col_collection.objects.link(ob_cube_043)
col_collection.objects.link(ob_cube_044)
col_collection.objects.link(ob_cube_045)
col_collection.objects.link(ob_cube_046)
col_collection.objects.link(ob_cube_047)
col_collection.objects.link(ob_cube_048)
col_collection.objects.link(ob_cube_049)
col_collection.objects.link(ob_cube_050)
col_collection.objects.link(ob_cube_051)
col_collection.objects.link(ob_cube_052)
col_collection.objects.link(ob_cube_053)
col_collection.objects.link(ob_cube_054)
col_collection.objects.link(ob_cube_055)
col_collection.objects.link(ob_cube_056)
col_collection.objects.link(ob_cube_057)
col_collection.objects.link(ob_cube_058)
col_collection.objects.link(ob_cube_059)
col_collection.objects.link(ob_cube_060)
col_collection.objects.link(ob_cube_061)
col_collection.objects.link(ob_cube_062)
col_collection.objects.link(ob_cube_063)
col_collection.objects.link(ob_cube_064)
col_collection.objects.link(ob_cube_065)
col_collection.objects.link(ob_cube_066)
col_collection.objects.link(ob_cube_067)
col_collection.objects.link(ob_cube_068)
col_collection.objects.link(ob_cube_069)
col_collection.objects.link(ob_cube_070)
col_collection.objects.link(ob_cube_071)
col_collection.objects.link(ob_cube_072)
col_collection.objects.link(ob_cube_073)
col_collection.objects.link(ob_cube_074)
col_collection.objects.link(ob_cube_075)
col_collection.objects.link(ob_cube_076)
col_collection.objects.link(ob_cube_077)
col_collection.objects.link(ob_cube_078)
col_collection.objects.link(ob_cube_079)
col_collection.objects.link(ob_cube_080)
col_collection.objects.link(ob_cube_081)
col_collection.objects.link(ob_cube_082)
col_collection.objects.link(ob_cube_083)
col_collection.objects.link(ob_cube_084)
col_collection.objects.link(ob_cube_085)
col_collection.objects.link(ob_cube_086)
col_collection.objects.link(ob_cube_087)
col_collection.objects.link(ob_cube_088)
col_collection.objects.link(ob_cube_089)
col_collection.objects.link(ob_cube_090)
col_collection.objects.link(ob_cube_091)
col_collection.objects.link(ob_cube_092)
col_collection.objects.link(ob_cube_093)
col_collection.objects.link(ob_cube_094)
col_collection.objects.link(ob_cube_095)
col_collection.objects.link(ob_cube_096)
col_collection.objects.link(ob_cube_097)
col_collection.objects.link(ob_cube_098)
col_collection.objects.link(ob_cube_099)
col_collection.objects.link(ob_cube_100)
col_collection.objects.link(ob_cube_101)
col_collection.objects.link(ob_cube_102)
col_collection.objects.link(ob_cube_103)
col_collection.objects.link(ob_cube_104)
col_collection.objects.link(ob_cube_105)
col_collection.objects.link(ob_cube_106)
col_collection.objects.link(ob_cube_107)
col_collection.objects.link(ob_cube_108)
col_collection.objects.link(ob_cube_109)
col_collection.objects.link(ob_cube_110)
col_collection.objects.link(ob_cube_111)
col_collection.objects.link(ob_cube_112)
col_collection.objects.link(ob_cube_113)
col_collection.objects.link(ob_cube_114)
col_collection.objects.link(ob_cube_115)
col_collection.objects.link(ob_cube_116)
col_collection.objects.link(ob_cube_117)
col_collection.objects.link(ob_cube_118)
col_collection.objects.link(ob_cube_119)
col_collection.objects.link(ob_cube_120)
col_collection.objects.link(ob_cube_121)
col_collection.objects.link(ob_cube_122)
col_collection.objects.link(ob_cube_123)
col_collection.objects.link(ob_cube_124)
col_collection.objects.link(ob_cube_125)
col_collection.objects.link(ob_cube_126)
col_collection.objects.link(ob_cube_127)
col_collection.objects.link(ob_cube_128)

# ---- scene / render settings (as saved in the file)
scene.frame_start = 1; scene.frame_end = 250; scene.frame_set(232)
scene.render.engine = 'BLENDER_EEVEE_NEXT'
bpy.context.view_layer.update()

# ---- added for rendering (the .blend has no active camera and no usable light): camera, sun
cam_auto = bpy.data.cameras.new('AutoCamera')
cam_auto.lens = 50.0
cam_auto.sensor_width = 36.0
cam_auto.clip_end = 1000.0
ob_auto_camera = bpy.data.objects.new('AutoCamera', cam_auto)
scene.collection.objects.link(ob_auto_camera)
ob_auto_camera.location = (50.2495, -60.133, 41.1462)
ob_auto_camera.rotation_euler = (1.09748, -7.21219e-08, 0.694738)
scene.camera = ob_auto_camera
light_auto_sun = bpy.data.lights.new('AutoSun', 'SUN')
light_auto_sun.energy = 3.0
light_auto_sun.angle = 0.0523599
ob_auto_sun = bpy.data.objects.new('AutoSun', light_auto_sun)
scene.collection.objects.link(ob_auto_sun)
ob_auto_sun.rotation_euler = (0.872665, 0.174533, 0.523599)
bpy.context.view_layer.update()
